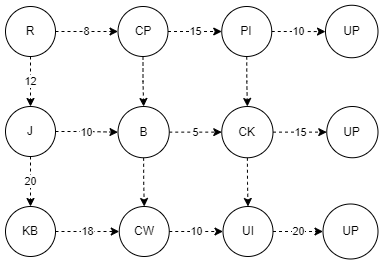

The diagram above was exported from draw.io. Its source (the exported page's mxGraphModel, read from the mxfile embedded in the PNG):
<mxGraphModel dx="1418" dy="828" grid="1" gridSize="10" guides="1" tooltips="1" connect="1" arrows="1" fold="1" page="1" pageScale="1" pageWidth="850" pageHeight="1100" math="0" shadow="0">
  <root>
    <mxCell id="0" />
    <mxCell id="1" parent="0" />
    <mxCell id="CKDnRyONiuEW2QmaGQHx-1" value="8" style="edgeStyle=orthogonalEdgeStyle;rounded=0;orthogonalLoop=1;jettySize=auto;html=1;dashed=1;" edge="1" parent="1" source="Z7NKe1OKF3wler3XM7Cp-1" target="CKDnRyONiuEW2QmaGQHx-2">
      <mxGeometry relative="1" as="geometry">
        <mxPoint x="260" y="115" as="targetPoint" />
      </mxGeometry>
    </mxCell>
    <mxCell id="CKDnRyONiuEW2QmaGQHx-9" value="12" style="edgeStyle=orthogonalEdgeStyle;rounded=0;orthogonalLoop=1;jettySize=auto;html=1;dashed=1;" edge="1" parent="1" source="Z7NKe1OKF3wler3XM7Cp-1" target="CKDnRyONiuEW2QmaGQHx-10">
      <mxGeometry relative="1" as="geometry">
        <mxPoint x="175" y="200" as="targetPoint" />
      </mxGeometry>
    </mxCell>
    <mxCell id="Z7NKe1OKF3wler3XM7Cp-1" value="R" style="ellipse;whiteSpace=wrap;html=1;aspect=fixed;" parent="1" vertex="1">
      <mxGeometry x="150" y="90" width="50" height="50" as="geometry" />
    </mxCell>
    <mxCell id="CKDnRyONiuEW2QmaGQHx-3" value="15" style="edgeStyle=orthogonalEdgeStyle;rounded=0;orthogonalLoop=1;jettySize=auto;html=1;dashed=1;" edge="1" parent="1" source="CKDnRyONiuEW2QmaGQHx-2" target="CKDnRyONiuEW2QmaGQHx-4">
      <mxGeometry relative="1" as="geometry">
        <mxPoint x="370" y="115" as="targetPoint" />
      </mxGeometry>
    </mxCell>
    <mxCell id="CKDnRyONiuEW2QmaGQHx-26" style="edgeStyle=orthogonalEdgeStyle;rounded=0;orthogonalLoop=1;jettySize=auto;html=1;dashed=1;" edge="1" parent="1" source="CKDnRyONiuEW2QmaGQHx-2" target="CKDnRyONiuEW2QmaGQHx-12">
      <mxGeometry relative="1" as="geometry" />
    </mxCell>
    <mxCell id="CKDnRyONiuEW2QmaGQHx-2" value="CP" style="ellipse;whiteSpace=wrap;html=1;aspect=fixed;" vertex="1" parent="1">
      <mxGeometry x="262.5" y="90" width="50" height="50" as="geometry" />
    </mxCell>
    <mxCell id="CKDnRyONiuEW2QmaGQHx-5" value="10" style="edgeStyle=orthogonalEdgeStyle;rounded=0;orthogonalLoop=1;jettySize=auto;html=1;dashed=1;" edge="1" parent="1" source="CKDnRyONiuEW2QmaGQHx-4" target="CKDnRyONiuEW2QmaGQHx-6">
      <mxGeometry relative="1" as="geometry">
        <mxPoint x="460" y="115" as="targetPoint" />
      </mxGeometry>
    </mxCell>
    <mxCell id="CKDnRyONiuEW2QmaGQHx-27" style="edgeStyle=orthogonalEdgeStyle;rounded=0;orthogonalLoop=1;jettySize=auto;html=1;dashed=1;" edge="1" parent="1" source="CKDnRyONiuEW2QmaGQHx-4" target="CKDnRyONiuEW2QmaGQHx-14">
      <mxGeometry relative="1" as="geometry" />
    </mxCell>
    <mxCell id="CKDnRyONiuEW2QmaGQHx-4" value="PI" style="ellipse;whiteSpace=wrap;html=1;aspect=fixed;" vertex="1" parent="1">
      <mxGeometry x="366.25" y="90" width="50" height="50" as="geometry" />
    </mxCell>
    <mxCell id="CKDnRyONiuEW2QmaGQHx-6" value="UP" style="ellipse;whiteSpace=wrap;html=1;aspect=fixed;" vertex="1" parent="1">
      <mxGeometry x="470" y="88.75" width="52.5" height="52.5" as="geometry" />
    </mxCell>
    <mxCell id="CKDnRyONiuEW2QmaGQHx-11" value="10" style="edgeStyle=orthogonalEdgeStyle;rounded=0;orthogonalLoop=1;jettySize=auto;html=1;dashed=1;" edge="1" parent="1" source="CKDnRyONiuEW2QmaGQHx-10" target="CKDnRyONiuEW2QmaGQHx-12">
      <mxGeometry relative="1" as="geometry">
        <mxPoint x="260" y="215" as="targetPoint" />
      </mxGeometry>
    </mxCell>
    <mxCell id="CKDnRyONiuEW2QmaGQHx-17" value="20" style="edgeStyle=orthogonalEdgeStyle;rounded=0;orthogonalLoop=1;jettySize=auto;html=1;dashed=1;" edge="1" parent="1" source="CKDnRyONiuEW2QmaGQHx-10" target="CKDnRyONiuEW2QmaGQHx-18">
      <mxGeometry relative="1" as="geometry">
        <mxPoint x="175" y="300" as="targetPoint" />
      </mxGeometry>
    </mxCell>
    <mxCell id="CKDnRyONiuEW2QmaGQHx-10" value="J" style="ellipse;whiteSpace=wrap;html=1;aspect=fixed;" vertex="1" parent="1">
      <mxGeometry x="150" y="190" width="50" height="50" as="geometry" />
    </mxCell>
    <mxCell id="CKDnRyONiuEW2QmaGQHx-13" value="5" style="edgeStyle=orthogonalEdgeStyle;rounded=0;orthogonalLoop=1;jettySize=auto;html=1;dashed=1;" edge="1" parent="1" source="CKDnRyONiuEW2QmaGQHx-12" target="CKDnRyONiuEW2QmaGQHx-14">
      <mxGeometry relative="1" as="geometry">
        <mxPoint x="370" y="215" as="targetPoint" />
      </mxGeometry>
    </mxCell>
    <mxCell id="CKDnRyONiuEW2QmaGQHx-28" style="edgeStyle=orthogonalEdgeStyle;rounded=0;orthogonalLoop=1;jettySize=auto;html=1;entryX=0.5;entryY=0;entryDx=0;entryDy=0;dashed=1;" edge="1" parent="1" source="CKDnRyONiuEW2QmaGQHx-12" target="CKDnRyONiuEW2QmaGQHx-20">
      <mxGeometry relative="1" as="geometry" />
    </mxCell>
    <mxCell id="CKDnRyONiuEW2QmaGQHx-12" value="B" style="ellipse;whiteSpace=wrap;html=1;aspect=fixed;" vertex="1" parent="1">
      <mxGeometry x="262.5" y="190" width="51.25" height="51.25" as="geometry" />
    </mxCell>
    <mxCell id="CKDnRyONiuEW2QmaGQHx-15" value="15" style="edgeStyle=orthogonalEdgeStyle;rounded=0;orthogonalLoop=1;jettySize=auto;html=1;dashed=1;" edge="1" parent="1" source="CKDnRyONiuEW2QmaGQHx-14" target="CKDnRyONiuEW2QmaGQHx-16">
      <mxGeometry relative="1" as="geometry">
        <mxPoint x="470" y="214.375" as="targetPoint" />
      </mxGeometry>
    </mxCell>
    <mxCell id="CKDnRyONiuEW2QmaGQHx-29" style="edgeStyle=orthogonalEdgeStyle;rounded=0;orthogonalLoop=1;jettySize=auto;html=1;entryX=0.5;entryY=0;entryDx=0;entryDy=0;dashed=1;" edge="1" parent="1" source="CKDnRyONiuEW2QmaGQHx-14" target="CKDnRyONiuEW2QmaGQHx-22">
      <mxGeometry relative="1" as="geometry" />
    </mxCell>
    <mxCell id="CKDnRyONiuEW2QmaGQHx-14" value="CK" style="ellipse;whiteSpace=wrap;html=1;aspect=fixed;" vertex="1" parent="1">
      <mxGeometry x="366.25" y="190" width="51.25" height="51.25" as="geometry" />
    </mxCell>
    <mxCell id="CKDnRyONiuEW2QmaGQHx-16" value="UP" style="ellipse;whiteSpace=wrap;html=1;aspect=fixed;" vertex="1" parent="1">
      <mxGeometry x="471.25" y="190" width="51.25" height="51.25" as="geometry" />
    </mxCell>
    <mxCell id="CKDnRyONiuEW2QmaGQHx-19" value="18" style="edgeStyle=orthogonalEdgeStyle;rounded=0;orthogonalLoop=1;jettySize=auto;html=1;dashed=1;" edge="1" parent="1" source="CKDnRyONiuEW2QmaGQHx-18" target="CKDnRyONiuEW2QmaGQHx-20">
      <mxGeometry relative="1" as="geometry">
        <mxPoint x="260" y="305" as="targetPoint" />
      </mxGeometry>
    </mxCell>
    <mxCell id="CKDnRyONiuEW2QmaGQHx-18" value="KB" style="ellipse;whiteSpace=wrap;html=1;aspect=fixed;" vertex="1" parent="1">
      <mxGeometry x="150" y="290" width="50" height="50" as="geometry" />
    </mxCell>
    <mxCell id="CKDnRyONiuEW2QmaGQHx-21" value="10" style="edgeStyle=orthogonalEdgeStyle;rounded=0;orthogonalLoop=1;jettySize=auto;html=1;dashed=1;" edge="1" parent="1" source="CKDnRyONiuEW2QmaGQHx-20" target="CKDnRyONiuEW2QmaGQHx-22">
      <mxGeometry relative="1" as="geometry">
        <mxPoint x="370" y="305" as="targetPoint" />
      </mxGeometry>
    </mxCell>
    <mxCell id="CKDnRyONiuEW2QmaGQHx-20" value="CW" style="ellipse;whiteSpace=wrap;html=1;aspect=fixed;" vertex="1" parent="1">
      <mxGeometry x="263.75" y="290" width="50" height="50" as="geometry" />
    </mxCell>
    <mxCell id="CKDnRyONiuEW2QmaGQHx-24" value="20" style="edgeStyle=orthogonalEdgeStyle;rounded=0;orthogonalLoop=1;jettySize=auto;html=1;dashed=1;" edge="1" parent="1" source="CKDnRyONiuEW2QmaGQHx-22" target="CKDnRyONiuEW2QmaGQHx-25">
      <mxGeometry relative="1" as="geometry">
        <mxPoint x="470" y="305" as="targetPoint" />
      </mxGeometry>
    </mxCell>
    <mxCell id="CKDnRyONiuEW2QmaGQHx-22" value="UI" style="ellipse;whiteSpace=wrap;html=1;aspect=fixed;" vertex="1" parent="1">
      <mxGeometry x="367.5" y="290" width="50" height="50" as="geometry" />
    </mxCell>
    <mxCell id="CKDnRyONiuEW2QmaGQHx-25" value="UP" style="ellipse;whiteSpace=wrap;html=1;aspect=fixed;" vertex="1" parent="1">
      <mxGeometry x="467.5" y="287.5" width="55" height="55" as="geometry" />
    </mxCell>
  </root>
</mxGraphModel>